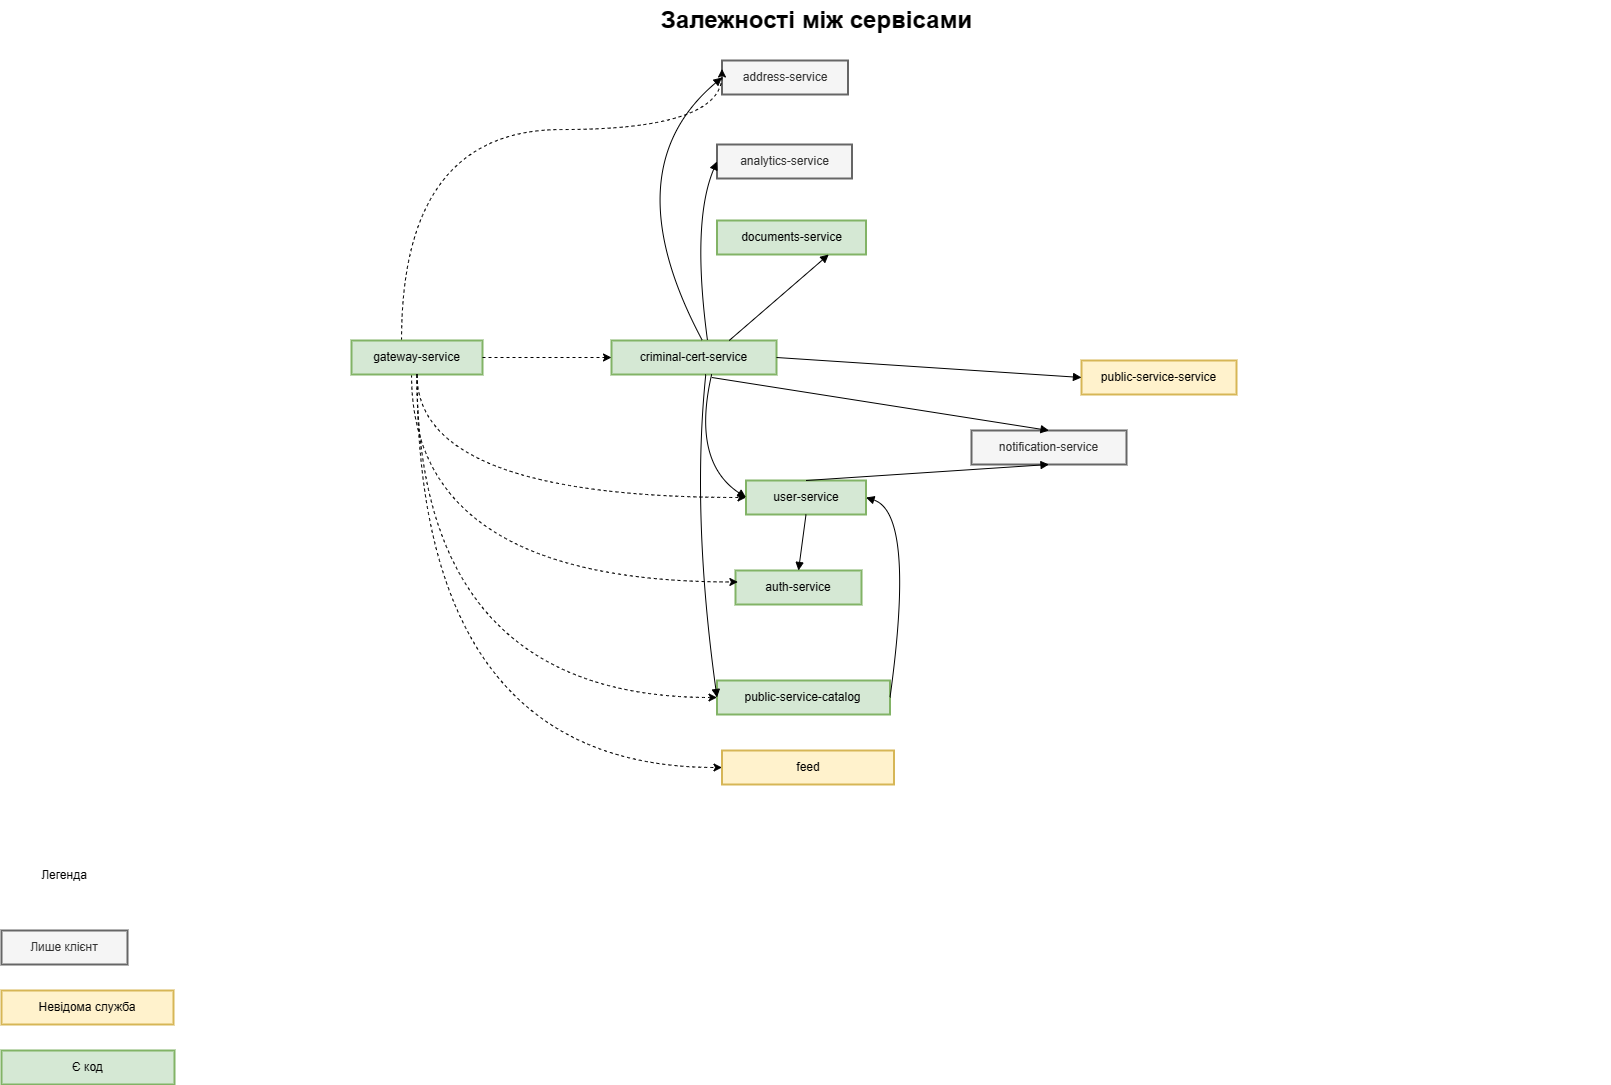

The diagram above was exported from draw.io. Its source (the exported page's mxGraphModel, read from the mxfile embedded in the PNG):
<mxGraphModel dx="897" dy="660" grid="1" gridSize="10" guides="1" tooltips="1" connect="1" arrows="1" fold="1" page="1" pageScale="1.5" pageWidth="1169" pageHeight="826" background="none" math="0" shadow="0">
  <root>
    <mxCell id="0" style=";html=1;" />
    <mxCell id="1" style=";html=1;" parent="0" />
    <mxCell id="10b056a9c633e61c-30" value="Залежності між сервісами" style="text;strokeColor=none;fillColor=none;html=1;fontSize=24;fontStyle=1;verticalAlign=middle;align=center;rounded=0;" parent="1" vertex="1">
      <mxGeometry x="80" y="40" width="1590" height="40" as="geometry" />
    </mxCell>
    <mxCell id="-gFOXie3tkek8WW4BHGr-6" value="address-service" style="whiteSpace=wrap;strokeWidth=2;fillColor=#f5f5f5;fontColor=#333333;strokeColor=#666666;" vertex="1" parent="1">
      <mxGeometry x="780.5" y="100" width="126" height="34" as="geometry" />
    </mxCell>
    <mxCell id="-gFOXie3tkek8WW4BHGr-7" value="analytics-service" style="whiteSpace=wrap;strokeWidth=2;fillColor=#f5f5f5;fontColor=#333333;strokeColor=#666666;" vertex="1" parent="1">
      <mxGeometry x="775.5" y="184" width="135" height="34" as="geometry" />
    </mxCell>
    <mxCell id="-gFOXie3tkek8WW4BHGr-8" value="auth-service" style="whiteSpace=wrap;strokeWidth=2;fillColor=#d5e8d4;strokeColor=#82b366;" vertex="1" parent="1">
      <mxGeometry x="794" y="610" width="126" height="34" as="geometry" />
    </mxCell>
    <mxCell id="-gFOXie3tkek8WW4BHGr-9" value="criminal-cert-service" style="whiteSpace=wrap;strokeWidth=2;fillColor=#d5e8d4;strokeColor=#82b366;" vertex="1" parent="1">
      <mxGeometry x="670" y="380" width="165" height="34" as="geometry" />
    </mxCell>
    <mxCell id="-gFOXie3tkek8WW4BHGr-10" value="documents-service" style="whiteSpace=wrap;strokeWidth=2;fillColor=#d5e8d4;strokeColor=#82b366;" vertex="1" parent="1">
      <mxGeometry x="775.5" y="260" width="149" height="34" as="geometry" />
    </mxCell>
    <mxCell id="-gFOXie3tkek8WW4BHGr-11" value="notification-service" style="whiteSpace=wrap;strokeWidth=2;fillColor=#f5f5f5;fontColor=#333333;strokeColor=#666666;" vertex="1" parent="1">
      <mxGeometry x="1030" y="470" width="155" height="34" as="geometry" />
    </mxCell>
    <mxCell id="-gFOXie3tkek8WW4BHGr-12" value="public-service-catalog" style="whiteSpace=wrap;strokeWidth=2;fillColor=#d5e8d4;strokeColor=#82b366;" vertex="1" parent="1">
      <mxGeometry x="775.5" y="720" width="173" height="34" as="geometry" />
    </mxCell>
    <mxCell id="-gFOXie3tkek8WW4BHGr-13" value="public-service-service" style="whiteSpace=wrap;strokeWidth=2;fillColor=#fff2cc;strokeColor=#d6b656;" vertex="1" parent="1">
      <mxGeometry x="1140" y="400" width="155" height="34" as="geometry" />
    </mxCell>
    <mxCell id="-gFOXie3tkek8WW4BHGr-14" value="user-service" style="whiteSpace=wrap;strokeWidth=2;fillColor=#d5e8d4;strokeColor=#82b366;" vertex="1" parent="1">
      <mxGeometry x="804.5" y="520" width="120" height="34" as="geometry" />
    </mxCell>
    <mxCell id="-gFOXie3tkek8WW4BHGr-34" style="edgeStyle=orthogonalEdgeStyle;rounded=1;orthogonalLoop=1;jettySize=auto;html=1;entryX=0;entryY=0.25;entryDx=0;entryDy=0;elbow=vertical;curved=1;dashed=1;" edge="1" parent="1" source="-gFOXie3tkek8WW4BHGr-15" target="-gFOXie3tkek8WW4BHGr-6">
      <mxGeometry relative="1" as="geometry">
        <Array as="points">
          <mxPoint x="460" y="169" />
        </Array>
      </mxGeometry>
    </mxCell>
    <mxCell id="-gFOXie3tkek8WW4BHGr-35" style="edgeStyle=orthogonalEdgeStyle;rounded=1;orthogonalLoop=1;jettySize=auto;html=1;curved=1;dashed=1;entryX=0.019;entryY=0.337;entryDx=0;entryDy=0;entryPerimeter=0;" edge="1" parent="1" source="-gFOXie3tkek8WW4BHGr-15" target="-gFOXie3tkek8WW4BHGr-8">
      <mxGeometry relative="1" as="geometry">
        <mxPoint x="790" y="630" as="targetPoint" />
        <Array as="points">
          <mxPoint x="470" y="621" />
        </Array>
      </mxGeometry>
    </mxCell>
    <mxCell id="-gFOXie3tkek8WW4BHGr-15" value="gateway-service" style="whiteSpace=wrap;strokeWidth=2;fillColor=#d5e8d4;strokeColor=#82b366;" vertex="1" parent="1">
      <mxGeometry x="410" y="380" width="131" height="34" as="geometry" />
    </mxCell>
    <mxCell id="-gFOXie3tkek8WW4BHGr-16" value="" style="curved=1;startArrow=none;endArrow=block;exitX=0.550726906852617;exitY=0;entryX=-0.00043402777777777775;entryY=0.5;rounded=0;" edge="1" parent="1" source="-gFOXie3tkek8WW4BHGr-9" target="-gFOXie3tkek8WW4BHGr-6">
      <mxGeometry relative="1" as="geometry">
        <Array as="points">
          <mxPoint x="670" y="210" />
        </Array>
      </mxGeometry>
    </mxCell>
    <mxCell id="-gFOXie3tkek8WW4BHGr-17" value="" style="curved=1;startArrow=none;endArrow=block;exitX=0.581838896780303;exitY=0;entryX=0.002054398148148148;entryY=0.5;rounded=0;" edge="1" parent="1" source="-gFOXie3tkek8WW4BHGr-9" target="-gFOXie3tkek8WW4BHGr-7">
      <mxGeometry relative="1" as="geometry">
        <Array as="points">
          <mxPoint x="750" y="261" />
        </Array>
      </mxGeometry>
    </mxCell>
    <mxCell id="-gFOXie3tkek8WW4BHGr-18" value="" style="startArrow=none;endArrow=block;exitX=0.7134665464743589;exitY=0;entryX=0.75;entryY=1;rounded=0;entryDx=0;entryDy=0;" edge="1" parent="1" source="-gFOXie3tkek8WW4BHGr-9" target="-gFOXie3tkek8WW4BHGr-10">
      <mxGeometry relative="1" as="geometry" />
    </mxCell>
    <mxCell id="-gFOXie3tkek8WW4BHGr-19" value="" style="curved=1;startArrow=none;endArrow=block;exitX=0.608;exitY=1.088;entryX=0.5;entryY=0;rounded=0;exitDx=0;exitDy=0;exitPerimeter=0;entryDx=0;entryDy=0;" edge="1" parent="1" source="-gFOXie3tkek8WW4BHGr-9" target="-gFOXie3tkek8WW4BHGr-11">
      <mxGeometry relative="1" as="geometry">
        <Array as="points" />
      </mxGeometry>
    </mxCell>
    <mxCell id="-gFOXie3tkek8WW4BHGr-20" value="" style="curved=1;startArrow=none;endArrow=block;exitX=0.5713922579156954;exitY=1;entryX=0.0006773843930635838;entryY=0.5;rounded=0;" edge="1" parent="1" source="-gFOXie3tkek8WW4BHGr-9" target="-gFOXie3tkek8WW4BHGr-12">
      <mxGeometry relative="1" as="geometry">
        <Array as="points">
          <mxPoint x="750" y="553" />
        </Array>
      </mxGeometry>
    </mxCell>
    <mxCell id="-gFOXie3tkek8WW4BHGr-21" value="" style="startArrow=none;endArrow=block;exitX=1;exitY=0.5;entryX=-0.00027252906976744186;entryY=0.5;rounded=0;exitDx=0;exitDy=0;" edge="1" parent="1" source="-gFOXie3tkek8WW4BHGr-9" target="-gFOXie3tkek8WW4BHGr-13">
      <mxGeometry relative="1" as="geometry" />
    </mxCell>
    <mxCell id="-gFOXie3tkek8WW4BHGr-22" value="" style="curved=1;startArrow=none;endArrow=block;exitX=0.6069108300553613;exitY=1;entryX=-0.0046721813725490195;entryY=0.5;rounded=0;" edge="1" parent="1" source="-gFOXie3tkek8WW4BHGr-9" target="-gFOXie3tkek8WW4BHGr-14">
      <mxGeometry relative="1" as="geometry">
        <Array as="points">
          <mxPoint x="750" y="501" />
        </Array>
      </mxGeometry>
    </mxCell>
    <mxCell id="-gFOXie3tkek8WW4BHGr-23" value="" style="curved=1;startArrow=none;endArrow=block;exitX=1.0030256502890174;exitY=0.5;entryX=1;entryY=0.5;rounded=0;entryDx=0;entryDy=0;" edge="1" parent="1" source="-gFOXie3tkek8WW4BHGr-12" target="-gFOXie3tkek8WW4BHGr-14">
      <mxGeometry relative="1" as="geometry">
        <Array as="points">
          <mxPoint x="974" y="553" />
        </Array>
      </mxGeometry>
    </mxCell>
    <mxCell id="-gFOXie3tkek8WW4BHGr-24" value="" style="startArrow=none;endArrow=block;entryX=0.5;entryY=0;rounded=0;entryDx=0;entryDy=0;exitX=0.5;exitY=1;exitDx=0;exitDy=0;" edge="1" parent="1" source="-gFOXie3tkek8WW4BHGr-14" target="-gFOXie3tkek8WW4BHGr-8">
      <mxGeometry relative="1" as="geometry">
        <mxPoint x="860" y="570" as="sourcePoint" />
      </mxGeometry>
    </mxCell>
    <mxCell id="-gFOXie3tkek8WW4BHGr-25" value="" style="startArrow=none;endArrow=block;exitX=0.5;exitY=0;entryX=0.5;entryY=1;rounded=0;exitDx=0;exitDy=0;entryDx=0;entryDy=0;" edge="1" parent="1" source="-gFOXie3tkek8WW4BHGr-14" target="-gFOXie3tkek8WW4BHGr-11">
      <mxGeometry relative="1" as="geometry" />
    </mxCell>
    <mxCell id="-gFOXie3tkek8WW4BHGr-26" value="Лише клієнт" style="whiteSpace=wrap;strokeWidth=2;fillColor=#f5f5f5;fontColor=#333333;strokeColor=#666666;" vertex="1" parent="1">
      <mxGeometry x="60" y="970" width="126" height="34" as="geometry" />
    </mxCell>
    <mxCell id="-gFOXie3tkek8WW4BHGr-27" value="Невідома служба" style="whiteSpace=wrap;strokeWidth=2;fillColor=#fff2cc;strokeColor=#d6b656;" vertex="1" parent="1">
      <mxGeometry x="60" y="1030" width="172" height="34" as="geometry" />
    </mxCell>
    <mxCell id="-gFOXie3tkek8WW4BHGr-28" value="Є код" style="whiteSpace=wrap;strokeWidth=2;fillColor=#d5e8d4;strokeColor=#82b366;" vertex="1" parent="1">
      <mxGeometry x="60" y="1090" width="173" height="34" as="geometry" />
    </mxCell>
    <mxCell id="-gFOXie3tkek8WW4BHGr-30" value="Легенда" style="text;html=1;align=center;verticalAlign=middle;whiteSpace=wrap;rounded=0;" vertex="1" parent="1">
      <mxGeometry x="93" y="900" width="60" height="30" as="geometry" />
    </mxCell>
    <mxCell id="-gFOXie3tkek8WW4BHGr-36" value="feed" style="whiteSpace=wrap;strokeWidth=2;fillColor=#fff2cc;strokeColor=#d6b656;" vertex="1" parent="1">
      <mxGeometry x="780.5" y="790" width="172" height="34" as="geometry" />
    </mxCell>
    <mxCell id="-gFOXie3tkek8WW4BHGr-40" style="edgeStyle=orthogonalEdgeStyle;rounded=1;orthogonalLoop=1;jettySize=auto;html=1;curved=1;dashed=1;entryX=0;entryY=0.5;entryDx=0;entryDy=0;exitX=0.5;exitY=1;exitDx=0;exitDy=0;" edge="1" parent="1" source="-gFOXie3tkek8WW4BHGr-15" target="-gFOXie3tkek8WW4BHGr-36">
      <mxGeometry relative="1" as="geometry">
        <mxPoint x="480" y="424" as="sourcePoint" />
        <mxPoint x="806" y="631" as="targetPoint" />
      </mxGeometry>
    </mxCell>
    <mxCell id="-gFOXie3tkek8WW4BHGr-41" style="rounded=1;orthogonalLoop=1;jettySize=auto;html=1;entryX=0;entryY=0.5;entryDx=0;entryDy=0;elbow=vertical;dashed=1;exitX=1;exitY=0.5;exitDx=0;exitDy=0;" edge="1" parent="1" source="-gFOXie3tkek8WW4BHGr-15" target="-gFOXie3tkek8WW4BHGr-9">
      <mxGeometry relative="1" as="geometry">
        <mxPoint x="480" y="380" as="sourcePoint" />
        <mxPoint x="819" y="169" as="targetPoint" />
      </mxGeometry>
    </mxCell>
    <mxCell id="-gFOXie3tkek8WW4BHGr-42" style="edgeStyle=orthogonalEdgeStyle;rounded=1;orthogonalLoop=1;jettySize=auto;html=1;curved=1;dashed=1;entryX=0;entryY=0.5;entryDx=0;entryDy=0;exitX=0.5;exitY=1;exitDx=0;exitDy=0;" edge="1" parent="1" source="-gFOXie3tkek8WW4BHGr-15" target="-gFOXie3tkek8WW4BHGr-14">
      <mxGeometry relative="1" as="geometry">
        <mxPoint x="480" y="424" as="sourcePoint" />
        <mxPoint x="806" y="631" as="targetPoint" />
      </mxGeometry>
    </mxCell>
    <mxCell id="-gFOXie3tkek8WW4BHGr-43" style="edgeStyle=orthogonalEdgeStyle;rounded=1;orthogonalLoop=1;jettySize=auto;html=1;curved=1;dashed=1;entryX=0;entryY=0.5;entryDx=0;entryDy=0;exitX=0.5;exitY=1;exitDx=0;exitDy=0;" edge="1" parent="1" source="-gFOXie3tkek8WW4BHGr-15" target="-gFOXie3tkek8WW4BHGr-12">
      <mxGeometry relative="1" as="geometry">
        <mxPoint x="486" y="424" as="sourcePoint" />
        <mxPoint x="815" y="547" as="targetPoint" />
      </mxGeometry>
    </mxCell>
  </root>
</mxGraphModel>